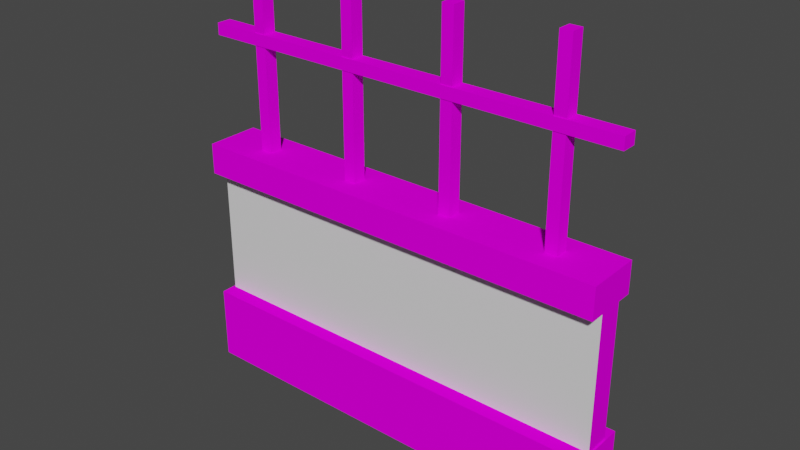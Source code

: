 # Source: DungeonWall03.blend  (saved by Blender 2.92.15; exported with 4.5.12 LTS)
import bpy
from mathutils import Matrix  # noqa: F401  (used for matrix-valued properties, if any)

bpy.ops.wm.read_factory_settings(use_empty=True)
scene = bpy.context.scene
scene.name = 'Scene'

# ---- collections
col_collection = bpy.data.collections.new('Collection'); scene.collection.children.link(col_collection)

# ---- images (referenced by path relative to the original .blend; pixels are not part of the script)
import os
ASSET_DIR = os.environ.get("B2B_ASSET_DIR", "")  # directory of the original .blend (textures are referenced by path, not embedded)
HERE = os.path.dirname(os.path.abspath(__file__))  # packed textures are extracted next to this script under _unpacked/

def load_image(name, relpath, width, height, colorspace="sRGB"):
    """Load a texture the original file referenced (path relative to the .blend, or extracted next to this script)."""
    p = next((c for c in (os.path.join(HERE, relpath), os.path.join(ASSET_DIR, relpath)) if relpath and os.path.exists(c)), "")
    if p:
        img = bpy.data.images.load(p, check_existing=True)
        img.name = name
    else:  # same state as the original file: an image datablock whose file is absent (Cycles renders it pink)
        img = bpy.data.images.new(name, width, height)
        img.source = "FILE"
        img.filepath = "//" + (relpath or name)
    img.colorspace_settings.name = colorspace
    return img
img_uv = load_image('UV', '', 1024, 1024, 'sRGB')

# ---- materials (node trees are filled in below, after node groups)
mat_wall = bpy.data.materials.new('Wall')
mat_front = bpy.data.materials.new('Front')
mat_back = bpy.data.materials.new('Back')

# ---- material node trees
mat_wall.use_nodes = True; mat_wall.node_tree.nodes.clear()
_N = mat_wall.node_tree.nodes; _L = mat_wall.node_tree.links
n0 = _N.new('ShaderNodeBsdfDiffuse'); n0.name = 'Diffuse BSDF'; n0.location = (137, 606)
n1 = _N.new('ShaderNodeOutputMaterial'); n1.name = 'Material Output'; n1.location = (448, 526)
n2 = _N.new('ShaderNodeTexImage'); n2.name = 'Image Texture'; n2.location = (-192, 626)
n2.image = img_uv
_L.new(n0.outputs[0], n1.inputs[0])
_L.new(n2.outputs[0], n0.inputs[0])
n1.is_active_output = True
mat_front.use_nodes = True; mat_front.node_tree.nodes.clear()
_N = mat_front.node_tree.nodes; _L = mat_front.node_tree.links
n0 = _N.new('ShaderNodeBsdfPrincipled'); n0.name = 'Principled BSDF'; n0.location = (10, 300)
n0.distribution = 'GGX'
n0.subsurface_method = 'BURLEY'
n0.inputs[3].default_value = 1.45
n0.inputs[27].default_value = (0.0, 0.0, 0.0, 1.0)
n0.inputs[28].default_value = 1.0
n1 = _N.new('ShaderNodeOutputMaterial'); n1.name = 'Material Output'; n1.location = (300, 300)
_L.new(n0.outputs[0], n1.inputs[0])
n1.is_active_output = True
mat_back.use_nodes = True; mat_back.node_tree.nodes.clear()
_N = mat_back.node_tree.nodes; _L = mat_back.node_tree.links
n0 = _N.new('ShaderNodeBsdfPrincipled'); n0.name = 'Principled BSDF'; n0.location = (10, 300)
n0.distribution = 'GGX'
n0.subsurface_method = 'BURLEY'
n0.inputs[3].default_value = 1.45
n0.inputs[27].default_value = (0.0, 0.0, 0.0, 1.0)
n0.inputs[28].default_value = 1.0
n1 = _N.new('ShaderNodeOutputMaterial'); n1.name = 'Material Output'; n1.location = (300, 300)
_L.new(n0.outputs[0], n1.inputs[0])
n1.is_active_output = True

# ---- world
world_world = bpy.data.worlds.new('World'); scene.world = world_world
world_world.use_nodes = True; world_world.node_tree.nodes.clear()
_N = world_world.node_tree.nodes; _L = world_world.node_tree.links
n0 = _N.new('ShaderNodeOutputWorld'); n0.name = 'World Output'; n0.location = (300, 300)
n1 = _N.new('ShaderNodeBackground'); n1.name = 'Background'; n1.location = (10, 300)
n1.inputs[0].default_value = (0.05088, 0.05088, 0.05088, 1.0)
_L.new(n1.outputs[0], n0.inputs[0])
n0.is_active_output = True
world_world.color = (0.05088, 0.05088, 0.05088)
world_world.use_sun_shadow = False
world_world.sun_shadow_jitter_overblur = 0.0

# ---- meshes
me_wall = bpy.data.meshes.new('Wall')
me_wall.from_pydata([(-0.5042, -0.01745, 0.8402), (0.5042, -0.01745, 0.8402), (-0.5042, 0.01745, 0.8402), (0.5042, 0.01745, 0.8402), (-0.5042, -0.01745, 0.8126), (0.5042, -0.01745, 0.8126), (-0.5042, 0.01745, 0.8126), (0.5042, 0.01745, 0.8126), (-0.5051, -0.06397, 0.004194), (-0.5051, -0.06397, 0.18), (0.5038, -0.06397, 0.004194), (0.5038, -0.06397, 0.18), (0.5, -0.02958, 0.539), (0.5, -0.02958, 0.1732), (-0.5, -0.02958, 0.539), (-0.5, -0.02958, 0.1732), (-0.5025, -0.06383, 0.4956), (-0.5025, -0.06383, 0.5684), (0.5004, -0.06383, 0.4956), (0.5004, -0.06383, 0.5684), (-0.5051, 0.06397, 0.004194), (-0.5051, 0.06397, 0.18), (0.5004, 0.06383, 0.5684), (0.5004, 0.06383, 0.4956), (0.5038, 0.06397, 0.004194), (0.5038, 0.06397, 0.18), (-0.5025, 0.06383, 0.5684), (-0.5025, 0.06383, 0.4956), (0.5, 0.02958, 0.539), (0.5, 0.02958, 0.1732), (-0.5, 0.02958, 0.539), (-0.5, 0.02958, 0.1732), (0.3612, -0.01574, 0.5567), (0.3612, -0.01574, 0.998), (0.3612, 0.01574, 0.5567), (0.3612, 0.01574, 0.998), (0.3888, -0.01574, 0.5567), (0.3888, -0.01574, 0.998), (0.3888, 0.01574, 0.5567), (0.3888, 0.01574, 0.998), (-0.3888, -0.01574, 0.5567), (-0.3888, -0.01574, 0.998), (-0.3888, 0.01574, 0.5567), (-0.3888, 0.01574, 0.998), (-0.3612, -0.01574, 0.5567), (-0.3612, -0.01574, 0.998), (-0.3612, 0.01574, 0.5567), (-0.3612, 0.01574, 0.998), (-0.1388, -0.01574, 0.5567), (-0.1388, -0.01574, 0.998), (-0.1388, 0.01574, 0.5567), (-0.1388, 0.01574, 0.998), (-0.1112, -0.01574, 0.5567), (-0.1112, -0.01574, 0.998), (-0.1112, 0.01574, 0.5567), (-0.1112, 0.01574, 0.998), (0.1112, -0.01574, 0.5567), (0.1112, -0.01574, 0.998), (0.1112, 0.01574, 0.5567), (0.1112, 0.01574, 0.998), (0.1388, -0.01574, 0.5567), (0.1388, -0.01574, 0.998), (0.1388, 0.01574, 0.5567), (0.1388, 0.01574, 0.998)], [], [(0, 1, 3, 2), (2, 3, 7, 6), (6, 7, 5, 4), (4, 5, 1, 0), (2, 6, 4, 0), (7, 3, 1, 5), (24, 11, 10), (10, 11, 9, 8), (23, 22, 19, 18), (18, 19, 17, 16), (27, 23, 18, 16), (22, 26, 17, 19), (15, 13, 12, 14), (16, 17, 26, 27), (30, 31, 15, 14), (24, 25, 11), (24, 20, 21, 25), (11, 25, 21, 9), (23, 27, 26, 22), (31, 30, 28, 29), (28, 12, 13, 29), (20, 8, 9, 21), (32, 33, 35, 34), (34, 35, 39, 38), (38, 39, 37, 36), (36, 37, 33, 32), (34, 38, 36, 32), (39, 35, 33, 37), (40, 41, 43, 42), (42, 43, 47, 46), (46, 47, 45, 44), (44, 45, 41, 40), (42, 46, 44, 40), (47, 43, 41, 45), (48, 49, 51, 50), (50, 51, 55, 54), (54, 55, 53, 52), (52, 53, 49, 48), (50, 54, 52, 48), (55, 51, 49, 53), (56, 57, 59, 58), (58, 59, 63, 62), (62, 63, 61, 60), (60, 61, 57, 56), (58, 62, 60, 56), (63, 59, 57, 61)])
me_wall.polygons.foreach_set('material_index', [0, 0, 0, 0, 0, 0, 0, 0, 0, 0, 0, 0, 2, 0, 0, 0, 0, 0, 0, 1, 0, 0, 0, 0, 0, 0, 0, 0, 0, 0, 0, 0, 0, 0, 0, 0, 0, 0, 0, 0, 0, 0, 0, 0, 0, 0])
_uv = me_wall.uv_layers.new(name='UVMap')
_uv.uv.foreach_set('vector', [0.5851, 0.3594, 0.5851, 0.7093, 0.5603, 0.7093, 0.5603, 0.3594, 0.9224, 0.004163, 0.9224, 0.354, 0.9007, 0.354, 0.9007, 0.004163, 0.7698, 0.004163, 0.7698, 0.354, 0.7451, 0.354, 0.7451, 0.004163, 0.9242, 0.3625, 0.9242, 0.7124, 0.9025, 0.7124, 0.9025, 0.3625, 0.6948, 0.2999, 0.7165, 0.2999, 0.7165, 0.3247, 0.6948, 0.3247, 0.7115, 0.6078, 0.7332, 0.6078, 0.7332, 0.6326, 0.7115, 0.6326, 0.8023, 0.3625, 0.7115, 0.5007, 0.7115, 0.3625, 0.1423, 0.7095, 0.004163, 0.7095, 0.004163, 0.3594, 0.1423, 0.3594, 0.2971, 0.7157, 0.3543, 0.7157, 0.3543, 0.8062, 0.2971, 0.8062, 0.6529, 0.7104, 0.5957, 0.7104, 0.5957, 0.3625, 0.6529, 0.3625, 0.4865, 0.3594, 0.4865, 0.7073, 0.396, 0.7073, 0.396, 0.3594, 0.2971, 0.7073, 0.2971, 0.3594, 0.3876, 0.3594, 0.3876, 0.7073, 0.2916, 0.004163, 0.2916, 0.3511, 0.004163, 0.3511, 0.004163, 0.004163, 0.7687, 0.5995, 0.7115, 0.5995, 0.7115, 0.509, 0.7687, 0.509, 0.7367, 0.004163, 0.7367, 0.2916, 0.6948, 0.2916, 0.6948, 0.004163, 0.8023, 0.3625, 0.8023, 0.5007, 0.7115, 0.5007, 0.1506, 0.7095, 0.1506, 0.3594, 0.2888, 0.3594, 0.2888, 0.7095, 0.6865, 0.3542, 0.5957, 0.3542, 0.5957, 0.004163, 0.6865, 0.004163, 0.4948, 0.7073, 0.4948, 0.3594, 0.552, 0.3594, 0.552, 0.7073, 0.3, 0.004163, 0.5874, 0.004163, 0.5874, 0.3511, 0.3, 0.3511, 0.6613, 0.3625, 0.7032, 0.3625, 0.7032, 0.65, 0.6613, 0.65, 0.752, 0.7965, 0.6613, 0.7965, 0.6613, 0.6583, 0.752, 0.6583, 0.8004, 0.004163, 0.8004, 0.351, 0.7781, 0.351, 0.7781, 0.004163, 0.9326, 0.7094, 0.9326, 0.3625, 0.9421, 0.3625, 0.9421, 0.7094, 0.8106, 0.7094, 0.8106, 0.3625, 0.8329, 0.3625, 0.8329, 0.7094, 0.9582, 0.004163, 0.9582, 0.351, 0.9486, 0.351, 0.9486, 0.004163, 0.4865, 0.738, 0.4769, 0.738, 0.4769, 0.7157, 0.4865, 0.7157, 0.4948, 0.7157, 0.5044, 0.7157, 0.5044, 0.738, 0.4948, 0.738, 0.8311, 0.004163, 0.8311, 0.351, 0.8088, 0.351, 0.8088, 0.004163, 0.9684, 0.7094, 0.9684, 0.3625, 0.9779, 0.3625, 0.9779, 0.7094, 0.7799, 0.8559, 0.7799, 0.509, 0.8023, 0.509, 0.8023, 0.8559, 0.96, 0.3625, 0.96, 0.7094, 0.9505, 0.7094, 0.9505, 0.3625, 0.4438, 0.738, 0.4343, 0.738, 0.4343, 0.7157, 0.4438, 0.7157, 0.4164, 0.7157, 0.4259, 0.7157, 0.4259, 0.738, 0.4164, 0.738, 0.8394, 0.351, 0.8394, 0.004163, 0.8617, 0.004163, 0.8617, 0.351, 0.9307, 0.351, 0.9307, 0.004163, 0.9403, 0.004163, 0.9403, 0.351, 0.8636, 0.3625, 0.8636, 0.7094, 0.8412, 0.7094, 0.8412, 0.3625, 0.994, 0.004163, 0.994, 0.351, 0.9844, 0.351, 0.9844, 0.004163, 0.3901, 0.738, 0.3805, 0.738, 0.3805, 0.7157, 0.3901, 0.7157, 0.3985, 0.7157, 0.408, 0.7157, 0.408, 0.738, 0.3985, 0.738, 0.8719, 0.7094, 0.8719, 0.3625, 0.8942, 0.3625, 0.8942, 0.7094, 0.9665, 0.351, 0.9665, 0.004163, 0.9761, 0.004163, 0.9761, 0.351, 0.8924, 0.004163, 0.8924, 0.351, 0.8701, 0.351, 0.8701, 0.004163, 0.9958, 0.3625, 0.9958, 0.7094, 0.9863, 0.7094, 0.9863, 0.3625, 0.3722, 0.738, 0.3626, 0.738, 0.3626, 0.7157, 0.3722, 0.7157, 0.7248, 0.3024, 0.7344, 0.3024, 0.7344, 0.3247, 0.7248, 0.3247])
me_wall.materials.append(mat_wall)
me_wall.materials.append(mat_front)
me_wall.materials.append(mat_back)
me_wall.use_remesh_fix_poles = True
me_wall.use_remesh_preserve_attributes = False
me_wall.use_mirror_vertex_groups = False
me_wall.update()

# ---- objects
ob_wall = bpy.data.objects.new('Wall', me_wall)

# ---- transforms, parenting, visibility, modifiers, constraints
ob_wall.location = (0.0, 0.0, 0.0)
ob_wall.lineart.crease_threshold = 0.0

# ---- collection membership
scene.collection.objects.link(ob_wall)

# ---- scene / render settings (as saved in the file)
scene.frame_start = 1; scene.frame_end = 250; scene.frame_set(177)
scene.render.engine = 'CYCLES'
scene.cycles.use_denoising = False
scene.cycles.samples = 128
scene.cycles.sampling_pattern = 'TABULATED_SOBOL'
scene.cycles.use_adaptive_sampling = False
scene.cycles.use_light_tree = False
scene.view_settings.view_transform = 'Filmic'
bpy.context.view_layer.update()

# ---- added for rendering (the .blend has no active camera and no usable light): camera, sun
cam_auto = bpy.data.cameras.new('AutoCamera')
cam_auto.lens = 50.0
cam_auto.sensor_width = 36.0
cam_auto.clip_end = 1000.0
ob_auto_camera = bpy.data.objects.new('AutoCamera', cam_auto)
scene.collection.objects.link(ob_auto_camera)
ob_auto_camera.location = (1.31548, -1.57913, 1.55387)
ob_auto_camera.rotation_euler = (1.09748, -7.21219e-08, 0.694738)
scene.camera = ob_auto_camera
light_auto_sun = bpy.data.lights.new('AutoSun', 'SUN')
light_auto_sun.energy = 3.0
light_auto_sun.angle = 0.0523599
ob_auto_sun = bpy.data.objects.new('AutoSun', light_auto_sun)
scene.collection.objects.link(ob_auto_sun)
ob_auto_sun.rotation_euler = (0.872665, 0.174533, 0.523599)
bpy.context.view_layer.update()
